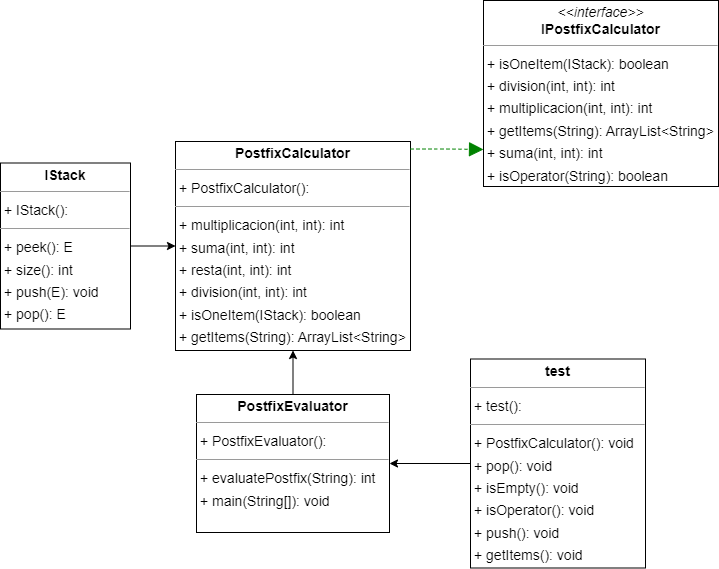

The diagram above was exported from draw.io. Its source (the exported page's mxGraphModel, read from the mxfile embedded in the PNG):
<mxGraphModel dx="1239" dy="885" grid="1" gridSize="10" guides="1" tooltips="1" connect="1" arrows="1" fold="1" page="0" pageScale="1" pageWidth="827" pageHeight="1169" background="none" math="0" shadow="0">
  <root>
    <mxCell id="0" />
    <mxCell id="1" parent="0" />
    <mxCell id="node12" value="&lt;p style=&quot;margin:0px;margin-top:4px;text-align:center;&quot;&gt;&lt;i&gt;&amp;lt;&amp;lt;interface&amp;gt;&amp;gt;&lt;/i&gt;&lt;br/&gt;&lt;b&gt;IPostfixCalculator&lt;/b&gt;&lt;/p&gt;&lt;hr size=&quot;1&quot;/&gt;&lt;p style=&quot;margin:0 0 0 4px;line-height:1.6;&quot;&gt;+ isOneItem(IStack): boolean&lt;br/&gt;+ division(int, int): int&lt;br/&gt;+ multiplicacion(int, int): int&lt;br/&gt;+ getItems(String): ArrayList&amp;lt;String&amp;gt;&lt;br/&gt;+ suma(int, int): int&lt;br/&gt;+ isOperator(String): boolean&lt;br/&gt;+ resta(int, int): int&lt;/p&gt;" style="verticalAlign=top;align=left;overflow=fill;fontSize=14;fontFamily=Helvetica;html=1;rounded=0;shadow=0;comic=0;labelBackgroundColor=none;strokeWidth=1;" parent="1" vertex="1">
      <mxGeometry x="203" y="-14" width="235" height="186" as="geometry" />
    </mxCell>
    <mxCell id="Hnmwo3iU7nUa8RBnRuqY-1" style="edgeStyle=orthogonalEdgeStyle;rounded=0;orthogonalLoop=1;jettySize=auto;html=1;entryX=0;entryY=0.5;entryDx=0;entryDy=0;" edge="1" parent="1" source="node0" target="node6">
      <mxGeometry relative="1" as="geometry" />
    </mxCell>
    <mxCell id="node0" value="&lt;p style=&quot;margin:0px;margin-top:4px;text-align:center;&quot;&gt;&lt;b&gt;IStack&lt;E&gt;&lt;/b&gt;&lt;/p&gt;&lt;hr size=&quot;1&quot;/&gt;&lt;p style=&quot;margin:0 0 0 4px;line-height:1.6;&quot;&gt;+ IStack(): &lt;/p&gt;&lt;hr size=&quot;1&quot;/&gt;&lt;p style=&quot;margin:0 0 0 4px;line-height:1.6;&quot;&gt;+ peek(): E&lt;br/&gt;+ size(): int&lt;br/&gt;+ push(E): void&lt;br/&gt;+ pop(): E&lt;/p&gt;&lt;hr size=&quot;1&quot;/&gt;&lt;p style=&quot;margin:0 0 0 4px;line-height:1.6;&quot;&gt; empty: boolean&lt;/p&gt;" style="verticalAlign=top;align=left;overflow=fill;fontSize=14;fontFamily=Helvetica;html=1;rounded=0;shadow=0;comic=0;labelBackgroundColor=none;strokeWidth=1;" parent="1" vertex="1">
      <mxGeometry x="-280" y="148.5" width="130" height="166" as="geometry" />
    </mxCell>
    <mxCell id="node6" value="&lt;p style=&quot;margin:0px;margin-top:4px;text-align:center;&quot;&gt;&lt;b&gt;PostfixCalculator&lt;/b&gt;&lt;/p&gt;&lt;hr size=&quot;1&quot;/&gt;&lt;p style=&quot;margin:0 0 0 4px;line-height:1.6;&quot;&gt;+ PostfixCalculator(): &lt;/p&gt;&lt;hr size=&quot;1&quot;/&gt;&lt;p style=&quot;margin:0 0 0 4px;line-height:1.6;&quot;&gt;+ multiplicacion(int, int): int&lt;br/&gt;+ suma(int, int): int&lt;br/&gt;+ resta(int, int): int&lt;br/&gt;+ division(int, int): int&lt;br/&gt;+ isOneItem(IStack): boolean&lt;br/&gt;+ getItems(String): ArrayList&amp;lt;String&amp;gt;&lt;br/&gt;+ isOperator(String): boolean&lt;/p&gt;" style="verticalAlign=top;align=left;overflow=fill;fontSize=14;fontFamily=Helvetica;html=1;rounded=0;shadow=0;comic=0;labelBackgroundColor=none;strokeWidth=1;" parent="1" vertex="1">
      <mxGeometry x="-105" y="127" width="235" height="209" as="geometry" />
    </mxCell>
    <mxCell id="Hnmwo3iU7nUa8RBnRuqY-2" style="edgeStyle=orthogonalEdgeStyle;rounded=0;orthogonalLoop=1;jettySize=auto;html=1;" edge="1" parent="1" source="node3" target="node6">
      <mxGeometry relative="1" as="geometry" />
    </mxCell>
    <mxCell id="node3" value="&lt;p style=&quot;margin:0px;margin-top:4px;text-align:center;&quot;&gt;&lt;b&gt;PostfixEvaluator&lt;/b&gt;&lt;/p&gt;&lt;hr size=&quot;1&quot;/&gt;&lt;p style=&quot;margin:0 0 0 4px;line-height:1.6;&quot;&gt;+ PostfixEvaluator(): &lt;/p&gt;&lt;hr size=&quot;1&quot;/&gt;&lt;p style=&quot;margin:0 0 0 4px;line-height:1.6;&quot;&gt;+ evaluatePostfix(String): int&lt;br/&gt;+ main(String[]): void&lt;/p&gt;" style="verticalAlign=top;align=left;overflow=fill;fontSize=14;fontFamily=Helvetica;html=1;rounded=0;shadow=0;comic=0;labelBackgroundColor=none;strokeWidth=1;" parent="1" vertex="1">
      <mxGeometry x="-84" y="380" width="193" height="138" as="geometry" />
    </mxCell>
    <mxCell id="Hnmwo3iU7nUa8RBnRuqY-3" style="edgeStyle=orthogonalEdgeStyle;rounded=0;orthogonalLoop=1;jettySize=auto;html=1;" edge="1" parent="1" source="node13" target="node3">
      <mxGeometry relative="1" as="geometry" />
    </mxCell>
    <mxCell id="node13" value="&lt;p style=&quot;margin:0px;margin-top:4px;text-align:center;&quot;&gt;&lt;b&gt;test&lt;/b&gt;&lt;/p&gt;&lt;hr size=&quot;1&quot;/&gt;&lt;p style=&quot;margin:0 0 0 4px;line-height:1.6;&quot;&gt;+ test(): &lt;/p&gt;&lt;hr size=&quot;1&quot;/&gt;&lt;p style=&quot;margin:0 0 0 4px;line-height:1.6;&quot;&gt;+ PostfixCalculator(): void&lt;br/&gt;+ pop(): void&lt;br/&gt;+ isEmpty(): void&lt;br/&gt;+ isOperator(): void&lt;br/&gt;+ push(): void&lt;br/&gt;+ getItems(): void&lt;br/&gt;+ isOneItem(): void&lt;/p&gt;" style="verticalAlign=top;align=left;overflow=fill;fontSize=14;fontFamily=Helvetica;html=1;rounded=0;shadow=0;comic=0;labelBackgroundColor=none;strokeWidth=1;" parent="1" vertex="1">
      <mxGeometry x="190" y="344.5" width="175" height="209" as="geometry" />
    </mxCell>
    <mxCell id="edge0" value="" style="html=1;rounded=1;edgeStyle=orthogonalEdgeStyle;dashed=1;startArrow=none;endArrow=block;endSize=12;strokeColor=#008200;exitX=1.000;exitY=0.036;exitDx=0;exitDy=0;entryX=0.000;entryY=0.801;entryDx=0;entryDy=0;" parent="1" source="node6" target="node12" edge="1">
      <mxGeometry width="50" height="50" relative="1" as="geometry">
        <Array as="points" />
      </mxGeometry>
    </mxCell>
  </root>
</mxGraphModel>